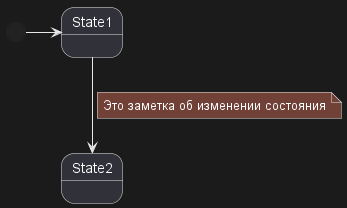

The diagram above was rendered by PlantUML. Its source (embedded in the PNG):
@startuml
[*] -> State1
State1 --> State2
note on link 
  Это заметка об изменении состояния
end note
@enduml